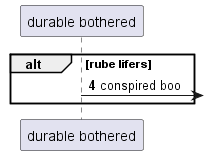

The diagram above was rendered by PlantUML. Its source (embedded in the PNG):
@startuml
participant "durable bothered" as 0
autonumber 4 6
alt rube lifers
0 ->] : conspired boo
end
@enduml